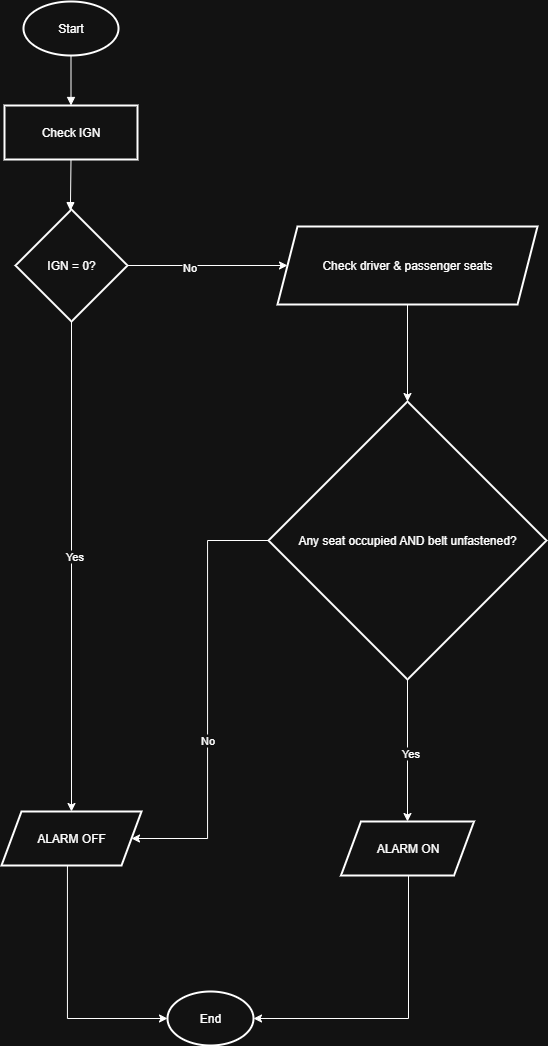

The diagram above was exported from draw.io. Its source (the exported page's mxGraphModel, read from the mxfile embedded in the PNG):
<mxGraphModel dx="1659" dy="969" grid="1" gridSize="10" guides="1" tooltips="1" connect="1" arrows="1" fold="1" page="1" pageScale="1" pageWidth="827" pageHeight="1169" math="0" shadow="0">
  <root>
    <mxCell id="0" />
    <mxCell id="1" parent="0" />
    <mxCell id="wh5Xv0PQb1zOc8OhENQk-41" value="Start" style="whiteSpace=wrap;strokeWidth=2;shape=ellipse;perimeter=ellipsePerimeter;html=1;" vertex="1" parent="1">
      <mxGeometry x="136" y="60" width="95" height="54" as="geometry" />
    </mxCell>
    <mxCell id="wh5Xv0PQb1zOc8OhENQk-42" value="Check IGN" style="whiteSpace=wrap;strokeWidth=2;" vertex="1" parent="1">
      <mxGeometry x="117" y="164" width="133" height="54" as="geometry" />
    </mxCell>
    <mxCell id="wh5Xv0PQb1zOc8OhENQk-58" value="" style="edgeStyle=orthogonalEdgeStyle;rounded=0;orthogonalLoop=1;jettySize=auto;html=1;" edge="1" parent="1" source="wh5Xv0PQb1zOc8OhENQk-43" target="wh5Xv0PQb1zOc8OhENQk-45">
      <mxGeometry relative="1" as="geometry" />
    </mxCell>
    <mxCell id="wh5Xv0PQb1zOc8OhENQk-59" value="No" style="edgeLabel;html=1;align=center;verticalAlign=middle;resizable=0;points=[];" vertex="1" connectable="0" parent="wh5Xv0PQb1zOc8OhENQk-58">
      <mxGeometry x="-0.2394" y="-1" relative="1" as="geometry">
        <mxPoint as="offset" />
      </mxGeometry>
    </mxCell>
    <mxCell id="wh5Xv0PQb1zOc8OhENQk-61" style="edgeStyle=orthogonalEdgeStyle;rounded=0;orthogonalLoop=1;jettySize=auto;html=1;" edge="1" parent="1" source="wh5Xv0PQb1zOc8OhENQk-43" target="wh5Xv0PQb1zOc8OhENQk-44">
      <mxGeometry relative="1" as="geometry" />
    </mxCell>
    <mxCell id="wh5Xv0PQb1zOc8OhENQk-62" value="Yes" style="edgeLabel;html=1;align=center;verticalAlign=middle;resizable=0;points=[];" vertex="1" connectable="0" parent="wh5Xv0PQb1zOc8OhENQk-61">
      <mxGeometry x="-0.0426" y="2" relative="1" as="geometry">
        <mxPoint as="offset" />
      </mxGeometry>
    </mxCell>
    <mxCell id="wh5Xv0PQb1zOc8OhENQk-43" value="IGN = 0?" style="rhombus;strokeWidth=2;whiteSpace=wrap;" vertex="1" parent="1">
      <mxGeometry x="128" y="268" width="112" height="112" as="geometry" />
    </mxCell>
    <mxCell id="wh5Xv0PQb1zOc8OhENQk-72" style="edgeStyle=orthogonalEdgeStyle;rounded=0;orthogonalLoop=1;jettySize=auto;html=1;entryX=0;entryY=0.5;entryDx=0;entryDy=0;" edge="1" parent="1" source="wh5Xv0PQb1zOc8OhENQk-44" target="wh5Xv0PQb1zOc8OhENQk-48">
      <mxGeometry relative="1" as="geometry">
        <Array as="points">
          <mxPoint x="180" y="1077" />
        </Array>
      </mxGeometry>
    </mxCell>
    <mxCell id="wh5Xv0PQb1zOc8OhENQk-44" value="ALARM OFF" style="whiteSpace=wrap;strokeWidth=2;shape=parallelogram;perimeter=parallelogramPerimeter;html=1;fixedSize=1;" vertex="1" parent="1">
      <mxGeometry x="114" y="870" width="140" height="54" as="geometry" />
    </mxCell>
    <mxCell id="wh5Xv0PQb1zOc8OhENQk-60" value="" style="edgeStyle=orthogonalEdgeStyle;rounded=0;orthogonalLoop=1;jettySize=auto;html=1;" edge="1" parent="1" source="wh5Xv0PQb1zOc8OhENQk-45" target="wh5Xv0PQb1zOc8OhENQk-46">
      <mxGeometry relative="1" as="geometry" />
    </mxCell>
    <mxCell id="wh5Xv0PQb1zOc8OhENQk-45" value="Check driver &amp; passenger seats" style="whiteSpace=wrap;strokeWidth=2;shape=parallelogram;perimeter=parallelogramPerimeter;html=1;fixedSize=1;" vertex="1" parent="1">
      <mxGeometry x="390" y="285" width="260" height="78" as="geometry" />
    </mxCell>
    <mxCell id="wh5Xv0PQb1zOc8OhENQk-63" style="edgeStyle=orthogonalEdgeStyle;rounded=0;orthogonalLoop=1;jettySize=auto;html=1;entryX=1;entryY=0.5;entryDx=0;entryDy=0;" edge="1" parent="1" source="wh5Xv0PQb1zOc8OhENQk-46" target="wh5Xv0PQb1zOc8OhENQk-44">
      <mxGeometry relative="1" as="geometry">
        <Array as="points">
          <mxPoint x="320" y="897" />
        </Array>
      </mxGeometry>
    </mxCell>
    <mxCell id="wh5Xv0PQb1zOc8OhENQk-64" value="No" style="edgeLabel;html=1;align=center;verticalAlign=middle;resizable=0;points=[];" vertex="1" connectable="0" parent="wh5Xv0PQb1zOc8OhENQk-63">
      <mxGeometry x="0.1981" y="-1" relative="1" as="geometry">
        <mxPoint as="offset" />
      </mxGeometry>
    </mxCell>
    <mxCell id="wh5Xv0PQb1zOc8OhENQk-67" style="edgeStyle=orthogonalEdgeStyle;rounded=0;orthogonalLoop=1;jettySize=auto;html=1;" edge="1" parent="1" source="wh5Xv0PQb1zOc8OhENQk-46" target="wh5Xv0PQb1zOc8OhENQk-47">
      <mxGeometry relative="1" as="geometry" />
    </mxCell>
    <mxCell id="wh5Xv0PQb1zOc8OhENQk-68" value="Yes" style="edgeLabel;html=1;align=center;verticalAlign=middle;resizable=0;points=[];" vertex="1" connectable="0" parent="wh5Xv0PQb1zOc8OhENQk-67">
      <mxGeometry x="0.0326" y="2" relative="1" as="geometry">
        <mxPoint as="offset" />
      </mxGeometry>
    </mxCell>
    <mxCell id="wh5Xv0PQb1zOc8OhENQk-46" value="Any seat occupied AND belt unfastened?" style="rhombus;strokeWidth=2;whiteSpace=wrap;" vertex="1" parent="1">
      <mxGeometry x="381" y="460" width="278" height="278" as="geometry" />
    </mxCell>
    <mxCell id="wh5Xv0PQb1zOc8OhENQk-71" style="edgeStyle=orthogonalEdgeStyle;rounded=0;orthogonalLoop=1;jettySize=auto;html=1;entryX=1;entryY=0.5;entryDx=0;entryDy=0;" edge="1" parent="1" target="wh5Xv0PQb1zOc8OhENQk-48">
      <mxGeometry relative="1" as="geometry">
        <mxPoint x="521" y="934" as="sourcePoint" />
        <mxPoint x="430" y="1077" as="targetPoint" />
        <Array as="points">
          <mxPoint x="521" y="1077" />
        </Array>
      </mxGeometry>
    </mxCell>
    <mxCell id="wh5Xv0PQb1zOc8OhENQk-47" value="ALARM ON" style="whiteSpace=wrap;strokeWidth=2;shape=parallelogram;perimeter=parallelogramPerimeter;html=1;fixedSize=1;" vertex="1" parent="1">
      <mxGeometry x="453.5" y="880" width="133" height="54" as="geometry" />
    </mxCell>
    <mxCell id="wh5Xv0PQb1zOc8OhENQk-48" value="End" style="whiteSpace=wrap;strokeWidth=2;shape=ellipse;perimeter=ellipsePerimeter;html=1;" vertex="1" parent="1">
      <mxGeometry x="280" y="1050" width="86" height="54" as="geometry" />
    </mxCell>
    <mxCell id="wh5Xv0PQb1zOc8OhENQk-49" value="" style="curved=1;startArrow=none;endArrow=block;exitX=0.5;exitY=1;entryX=0.5;entryY=0;rounded=0;" edge="1" parent="1" source="wh5Xv0PQb1zOc8OhENQk-41" target="wh5Xv0PQb1zOc8OhENQk-42">
      <mxGeometry relative="1" as="geometry">
        <Array as="points" />
      </mxGeometry>
    </mxCell>
    <mxCell id="wh5Xv0PQb1zOc8OhENQk-50" value="" style="curved=1;startArrow=none;endArrow=block;exitX=0.5;exitY=1;entryX=0.49;entryY=0;rounded=0;" edge="1" parent="1" source="wh5Xv0PQb1zOc8OhENQk-42" target="wh5Xv0PQb1zOc8OhENQk-43">
      <mxGeometry relative="1" as="geometry">
        <Array as="points" />
      </mxGeometry>
    </mxCell>
  </root>
</mxGraphModel>